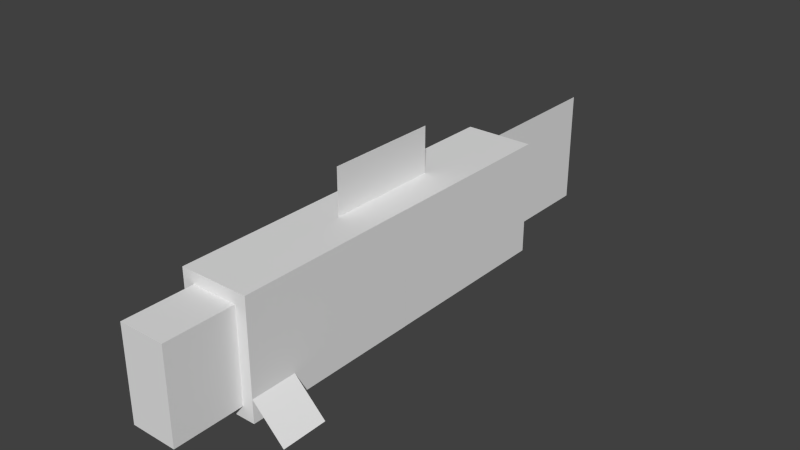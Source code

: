 # Source: salmon.blend  (saved by Blender 2.76.0; exported with 4.5.12 LTS)
import bpy
from mathutils import Matrix  # noqa: F401  (used for matrix-valued properties, if any)

bpy.ops.wm.read_factory_settings(use_empty=True)
scene = bpy.context.scene
scene.name = 'Scene'

# ---- collections
col_collection_1 = bpy.data.collections.new('Collection 1'); scene.collection.children.link(col_collection_1)

# ---- world
world_world = bpy.data.worlds.new('World'); scene.world = world_world
world_world.color = (0.05088, 0.05088, 0.05088)
world_world.use_sun_shadow = False
world_world.sun_shadow_jitter_overblur = 0.0
world_world.cycles.sampling_method = 'MANUAL'
world_world.cycles.sample_map_resolution = 256

# ---- meshes
me_plane_004 = bpy.data.meshes.new('Plane.004')
me_plane_004.from_pydata([(-1.0, -1.0, 0.0), (1.0, -1.0, 0.0), (-1.0, 1.0, 0.0), (1.0, 1.0, 0.0)], [], [(0, 1, 3, 2)])
_uv = me_plane_004.uv_layers.new(name='UVMap')
_uv.uv.foreach_set('vector', [0.25, 0.8125, 0.25, 0.75, 0.1562, 0.75, 0.1562, 0.8125])
me_plane_004.use_remesh_preserve_volume = False
me_plane_004.use_remesh_preserve_attributes = False
me_plane_004.use_mirror_vertex_groups = False
me_plane_004.update()
me_plane_003 = bpy.data.meshes.new('Plane.003')
me_plane_003.from_pydata([(-1.0, -1.0, 0.0), (1.0, -1.0, 0.0), (-1.0, 1.0, 0.0), (1.0, 1.0, 0.0)], [], [(0, 1, 3, 2)])
_uv = me_plane_003.uv_layers.new(name='UVMap')
_uv.uv.foreach_set('vector', [0.1875, 0.8125, 0.25, 0.8125, 0.25, 0.875, 0.1875, 0.875])
me_plane_003.use_remesh_preserve_volume = False
me_plane_003.use_remesh_preserve_attributes = False
me_plane_003.use_mirror_vertex_groups = False
me_plane_003.update()
me_plane_002 = bpy.data.meshes.new('Plane.002')
me_plane_002.from_pydata([(-1.0, -1.0, 0.0), (1.0, -1.0, 0.0), (-1.0, 1.0, 0.0), (1.0, 1.0, 0.0)], [], [(0, 1, 3, 2)])
_uv = me_plane_002.uv_layers.new(name='UVMap')
_uv.uv.foreach_set('vector', [0.0, 0.9375, 0.0625, 0.9375, 0.0625, 1.0, 0.0, 1.0])
me_plane_002.use_remesh_preserve_volume = False
me_plane_002.use_remesh_preserve_attributes = False
me_plane_002.use_mirror_vertex_groups = False
me_plane_002.update()
me_cube_003 = bpy.data.meshes.new('Cube.003')
me_cube_003.from_pydata([(-1.0, -1.0, -1.0), (-1.0, -1.0, 1.0), (-1.0, 1.0, -1.0), (-1.0, 1.0, 1.0), (1.0, -1.0, -1.0), (1.0, -1.0, 1.0), (1.0, 1.0, -1.0), (1.0, 1.0, 1.0)], [], [(1, 3, 2, 0), (3, 7, 6, 2), (7, 5, 4, 6), (5, 1, 0, 4), (0, 2, 6, 4), (5, 7, 3, 1)])
_uv = me_cube_003.uv_layers.new(name='UVMap')
_uv.uv.foreach_set('vector', [0.25, 0.75, 0.0, 0.75, 0.0, 0.5938, 0.25, 0.5938, 0.6875, 0.75, 0.5938, 0.75, 0.5938, 0.5938, 0.6875, 0.5938, 0.5938, 0.75, 0.3438, 0.75, 0.3438, 0.5938, 0.5938, 0.5938, 0.3438, 0.75, 0.25, 0.75, 0.25, 0.5938, 0.3438, 0.5938, 0.4375, 0.75, 0.4375, 1.0, 0.3438, 1.0, 0.3438, 0.75, 0.3438, 0.75, 0.3438, 1.0, 0.25, 1.0, 0.25, 0.75])
me_cube_003.use_remesh_preserve_volume = False
me_cube_003.use_remesh_preserve_attributes = False
me_cube_003.use_mirror_vertex_groups = False
me_cube_003.update()
me_plane_001 = bpy.data.meshes.new('Plane.001')
me_plane_001.from_pydata([(-1.0, -1.0, 0.0), (1.0, -1.0, 0.0), (-1.0, 1.0, 0.0), (1.0, 1.0, 0.0)], [], [(0, 1, 3, 2)])
_uv = me_plane_001.uv_layers.new(name='UVMap')
_uv.uv.foreach_set('vector', [0.125, 0.9375, 0.1875, 0.9375, 0.1875, 1.0, 0.125, 1.0])
me_plane_001.use_remesh_preserve_volume = False
me_plane_001.use_remesh_preserve_attributes = False
me_plane_001.use_mirror_vertex_groups = False
me_plane_001.update()
me_plane = bpy.data.meshes.new('Plane')
me_plane.from_pydata([(-1.0, -1.0, 0.0), (1.0, -1.0, 0.0), (-1.0, 1.0, 0.0), (1.0, 1.0, 0.0)], [], [(0, 1, 3, 2)])
_uv = me_plane.uv_layers.new(name='UVMap')
_uv.uv.foreach_set('vector', [0.8125, 0.3438, 1.0, 0.3438, 1.0, 0.5, 0.8125, 0.5])
me_plane.use_remesh_preserve_volume = False
me_plane.use_remesh_preserve_attributes = False
me_plane.use_mirror_vertex_groups = False
me_plane.update()
me_cube_001 = bpy.data.meshes.new('Cube.001')
me_cube_001.from_pydata([(-1.0, -1.0, -1.0), (-1.0, -1.0, 1.0), (-1.0, 1.0, -1.0), (-1.0, 1.0, 1.0), (1.0, -1.0, -1.0), (1.0, -1.0, 1.0), (1.0, 1.0, -1.0), (1.0, 1.0, 1.0)], [], [(1, 3, 2, 0), (3, 7, 6, 2), (7, 5, 4, 6), (5, 1, 0, 4), (0, 2, 6, 4), (5, 7, 3, 1)])
_uv = me_cube_001.uv_layers.new(name='UVMap')
_uv.uv.foreach_set('vector', [0.7812, 0.9062, 0.6875, 0.9062, 0.6875, 0.7812, 0.7812, 0.7812, 1.0, 0.9062, 0.9375, 0.9062, 0.9375, 0.7812, 1.0, 0.7812, 0.9375, 0.9062, 0.8438, 0.9062, 0.8438, 0.7812, 0.9375, 0.7812, 0.8438, 0.9062, 0.7812, 0.9062, 0.7812, 0.7812, 0.8438, 0.7812, 0.8438, 1.0, 0.8438, 0.9062, 0.9062, 0.9062, 0.9062, 1.0, 0.8438, 0.9062, 0.8438, 1.0, 0.7812, 1.0, 0.7812, 0.9062])
me_cube_001.use_remesh_preserve_volume = False
me_cube_001.use_remesh_preserve_attributes = False
me_cube_001.use_mirror_vertex_groups = False
me_cube_001.update()
me_cube = bpy.data.meshes.new('Cube')
me_cube.from_pydata([(-1.0, -1.0, -1.0), (-1.0, -1.0, 1.0), (-1.0, 1.0, -1.0), (-1.0, 1.0, 1.0), (1.0, -1.0, -1.0), (1.0, -1.0, 1.0), (1.0, 1.0, -1.0), (1.0, 1.0, 1.0)], [], [(1, 3, 2, 0), (3, 7, 6, 2), (7, 5, 4, 6), (5, 1, 0, 4), (0, 2, 6, 4), (5, 7, 3, 1)])
_uv = me_cube.uv_layers.new(name='UVMap')
_uv.uv.foreach_set('vector', [0.25, 0.3438, 0.0, 0.3438, 0.0, 0.1875, 0.25, 0.1875, 0.6875, 0.3438, 0.5938, 0.3438, 0.5938, 0.1875, 0.6875, 0.1875, 0.5938, 0.3438, 0.3438, 0.3438, 0.3438, 0.1875, 0.5938, 0.1875, 0.3438, 0.3438, 0.25, 0.3438, 0.25, 0.1875, 0.3438, 0.1875, 0.4375, 0.3438, 0.4375, 0.5938, 0.3438, 0.5938, 0.3438, 0.3438, 0.3438, 0.3438, 0.3438, 0.5938, 0.25, 0.5938, 0.25, 0.3438])
me_cube.use_remesh_preserve_volume = False
me_cube.use_remesh_preserve_attributes = False
me_cube.use_mirror_vertex_groups = False
me_cube.update()

# ---- objects
ob_salmon_fin_back = bpy.data.objects.new('salmon_fin.back', me_plane_004)
ob_salmon_fin_front = bpy.data.objects.new('salmon_fin.front', me_plane_003)
ob_salmon_hand_right = bpy.data.objects.new('salmon_hand.right', me_plane_002)
ob_salmon_body_front = bpy.data.objects.new('salmon_body.front', me_cube_003)
ob_salmon_hand_left = bpy.data.objects.new('salmon_hand.left', me_plane_001)
ob_salmon_tail = bpy.data.objects.new('salmon_tail', me_plane)
ob_salmon_head = bpy.data.objects.new('salmon_head', me_cube_001)
ob_salmon_body_back = bpy.data.objects.new('salmon_body.back', me_cube)

# ---- transforms, parenting, visibility, modifiers, constraints
ob_salmon_fin_back.location = (0.0, -0.08722, 1.639)
ob_salmon_fin_back.rotation_euler = (3.142, 1.571, 0.0)
ob_salmon_fin_back.scale = (0.2, 0.3, 1.0)
ob_salmon_fin_back.lineart.crease_threshold = 0.0
ob_salmon_fin_front.location = (0.0, -0.5872, 1.639)
ob_salmon_fin_front.rotation_euler = (3.142, 1.571, 0.0)
ob_salmon_fin_front.scale = (0.2, 0.2, 1.0)
ob_salmon_fin_front.lineart.crease_threshold = 0.0
ob_salmon_hand_right.location = (-0.4349, -1.785, 0.5049)
ob_salmon_hand_right.rotation_euler = (0.0, -0.7854, 0.0)
ob_salmon_hand_right.scale = (0.2, 0.2, 1.0)
ob_salmon_hand_right.lineart.crease_threshold = 0.0
ob_salmon_body_front.location = (0.0, -1.186, 0.9394)
ob_salmon_body_front.scale = (0.3, 0.8, 0.501)
ob_salmon_body_front.lineart.crease_threshold = 0.0
ob_salmon_hand_left.location = (0.4349, -1.785, 0.5049)
ob_salmon_hand_left.rotation_euler = (0.0, 0.7854, 0.0)
ob_salmon_hand_left.scale = (0.2, 0.2, 1.0)
ob_salmon_hand_left.lineart.crease_threshold = 0.0
ob_salmon_tail.location = (0.0, 1.802, 0.9394)
ob_salmon_tail.rotation_euler = (1.571, 0.0, 1.571)
ob_salmon_tail.scale = (0.6, 0.5, 1.0)
ob_salmon_tail.lineart.crease_threshold = 0.0
ob_salmon_head.location = (0.0, -2.284, 0.9394)
ob_salmon_head.scale = (0.2, 0.3, 0.4)
ob_salmon_head.lineart.crease_threshold = 0.0
ob_salmon_body_back.location = (0.0, 0.4139, 0.9394)
ob_salmon_body_back.scale = (0.3, 0.8, 0.5)
ob_salmon_body_back.lineart.crease_threshold = 0.0

# ---- collection membership
col_collection_1.objects.link(ob_salmon_fin_back)
col_collection_1.objects.link(ob_salmon_fin_front)
col_collection_1.objects.link(ob_salmon_hand_right)
col_collection_1.objects.link(ob_salmon_body_front)
col_collection_1.objects.link(ob_salmon_hand_left)
col_collection_1.objects.link(ob_salmon_tail)
col_collection_1.objects.link(ob_salmon_head)
col_collection_1.objects.link(ob_salmon_body_back)

# ---- scene / render settings (as saved in the file)
scene.frame_start = 1; scene.frame_end = 250; scene.frame_set(1)
scene.render.engine = 'BLENDER_EEVEE_NEXT'
scene.render.resolution_percentage = 50
scene.render.dither_intensity = 0.0
scene.cycles.use_denoising = False
scene.cycles.samples = 10
scene.cycles.sampling_pattern = 'TABULATED_SOBOL'
scene.cycles.light_sampling_threshold = 0.0
scene.cycles.use_adaptive_sampling = False
scene.cycles.use_light_tree = False
scene.cycles.blur_glossy = 0.0
scene.cycles.pixel_filter_type = 'GAUSSIAN'
scene.cycles.sample_clamp_indirect = 0.0
scene.view_settings.view_transform = 'Standard'
bpy.context.view_layer.update()

# ---- added for rendering (the .blend has no active camera and no usable light): camera, sun
cam_auto = bpy.data.cameras.new('AutoCamera')
cam_auto.lens = 50.0
cam_auto.sensor_width = 36.0
cam_auto.clip_end = 1000.0
ob_auto_camera = bpy.data.objects.new('AutoCamera', cam_auto)
scene.collection.objects.link(ob_auto_camera)
ob_auto_camera.location = (4.92828, -6.0049, 5.04403)
ob_auto_camera.rotation_euler = (1.09748, -7.21219e-08, 0.694738)
scene.camera = ob_auto_camera
light_auto_sun = bpy.data.lights.new('AutoSun', 'SUN')
light_auto_sun.energy = 3.0
light_auto_sun.angle = 0.0523599
ob_auto_sun = bpy.data.objects.new('AutoSun', light_auto_sun)
scene.collection.objects.link(ob_auto_sun)
ob_auto_sun.rotation_euler = (0.872665, 0.174533, 0.523599)
bpy.context.view_layer.update()
